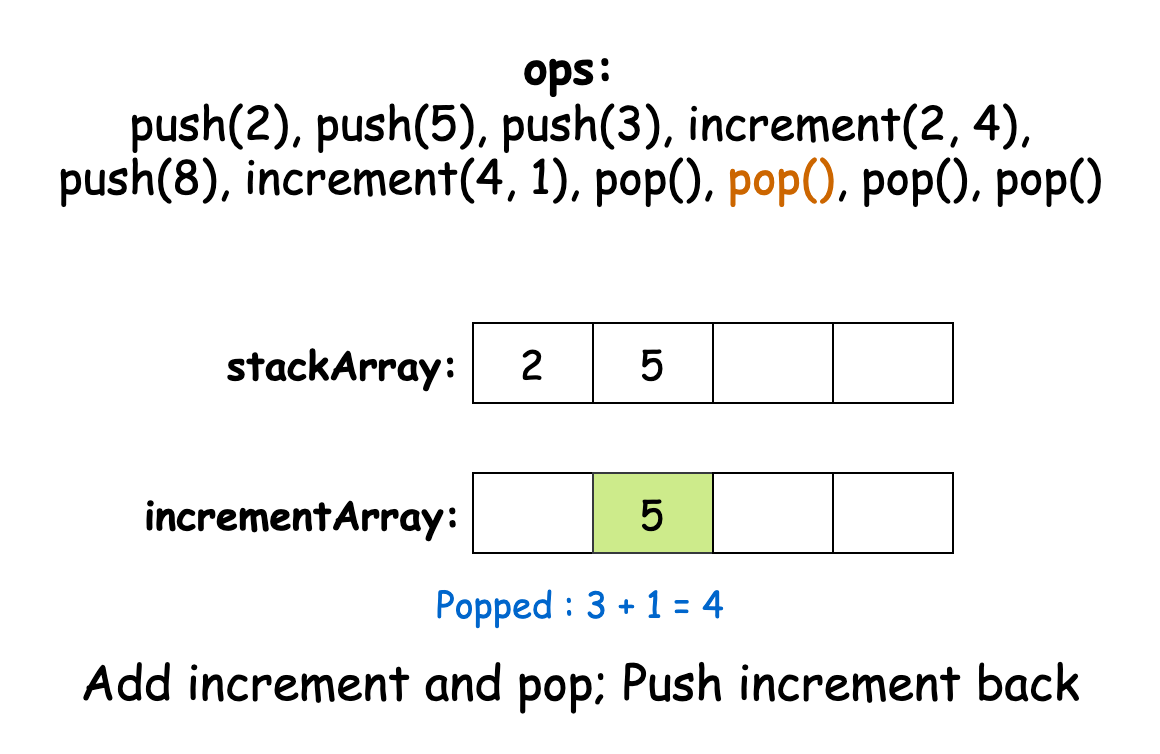

The diagram above was exported from draw.io. Its source (the exported page's mxGraphModel, read from the mxfile embedded in the PNG):
<mxGraphModel dx="795" dy="606" grid="1" gridSize="10" guides="1" tooltips="1" connect="1" arrows="1" fold="1" page="1" pageScale="1" pageWidth="827" pageHeight="1169" math="0" shadow="0">
  <root>
    <mxCell id="0" />
    <mxCell id="1" parent="0" />
    <mxCell id="4-DJAzbhiyjmM2J9ux7l-1" value="&lt;font style=&quot;font-size: 23px;&quot; face=&quot;Comic Sans MS&quot;&gt;&lt;b&gt;ops:&amp;nbsp;&lt;/b&gt;&lt;/font&gt;&lt;div&gt;&lt;font style=&quot;font-size: 23px;&quot; face=&quot;Comic Sans MS&quot;&gt;push(2), push(5), push(3), increment(2, 4), push(8), increment(4, 1), pop(), &lt;font color=&quot;#cc6600&quot;&gt;pop()&lt;/font&gt;, pop(), pop()&lt;/font&gt;&lt;/div&gt;" style="text;html=1;align=center;verticalAlign=middle;whiteSpace=wrap;rounded=0;" vertex="1" parent="1">
      <mxGeometry x="151" y="100" width="526" height="30" as="geometry" />
    </mxCell>
    <mxCell id="4-DJAzbhiyjmM2J9ux7l-3" value="&lt;font style=&quot;font-size: 20px;&quot; face=&quot;Comic Sans MS&quot;&gt;&lt;b&gt;stackArray:&amp;nbsp;&lt;/b&gt;&lt;/font&gt;" style="text;html=1;align=center;verticalAlign=middle;whiteSpace=wrap;rounded=0;" vertex="1" parent="1">
      <mxGeometry x="270" y="220" width="60" height="30" as="geometry" />
    </mxCell>
    <mxCell id="4-DJAzbhiyjmM2J9ux7l-4" value="" style="shape=table;startSize=0;container=1;collapsible=0;childLayout=tableLayout;top=1;bottom=1;left=1;right=1;fontFamily=Comic Sans MS;fontSize=20;" vertex="1" parent="1">
      <mxGeometry x="360" y="215" width="240" height="40" as="geometry" />
    </mxCell>
    <mxCell id="4-DJAzbhiyjmM2J9ux7l-5" value="" style="shape=tableRow;horizontal=0;startSize=0;swimlaneHead=0;swimlaneBody=0;strokeColor=inherit;top=1;left=1;bottom=1;right=1;collapsible=0;dropTarget=0;fillColor=none;points=[[0,0.5],[1,0.5]];portConstraint=eastwest;fontFamily=Comic Sans MS;fontSize=20;" vertex="1" parent="4-DJAzbhiyjmM2J9ux7l-4">
      <mxGeometry width="240" height="40" as="geometry" />
    </mxCell>
    <mxCell id="4-DJAzbhiyjmM2J9ux7l-6" value="2" style="shape=partialRectangle;html=1;whiteSpace=wrap;connectable=0;overflow=hidden;top=1;left=1;bottom=1;right=1;pointerEvents=1;fontFamily=Comic Sans MS;fontSize=20;" vertex="1" parent="4-DJAzbhiyjmM2J9ux7l-5">
      <mxGeometry width="60" height="40" as="geometry">
        <mxRectangle width="60" height="40" as="alternateBounds" />
      </mxGeometry>
    </mxCell>
    <mxCell id="4-DJAzbhiyjmM2J9ux7l-7" value="5" style="shape=partialRectangle;html=1;whiteSpace=wrap;connectable=0;overflow=hidden;top=1;left=1;bottom=1;right=1;pointerEvents=1;fontFamily=Comic Sans MS;fontSize=20;" vertex="1" parent="4-DJAzbhiyjmM2J9ux7l-5">
      <mxGeometry x="60" width="60" height="40" as="geometry">
        <mxRectangle width="60" height="40" as="alternateBounds" />
      </mxGeometry>
    </mxCell>
    <mxCell id="4-DJAzbhiyjmM2J9ux7l-8" value="" style="shape=partialRectangle;html=1;whiteSpace=wrap;connectable=0;overflow=hidden;top=1;left=1;bottom=1;right=1;pointerEvents=1;fontFamily=Comic Sans MS;fontSize=20;" vertex="1" parent="4-DJAzbhiyjmM2J9ux7l-5">
      <mxGeometry x="120" width="60" height="40" as="geometry">
        <mxRectangle width="60" height="40" as="alternateBounds" />
      </mxGeometry>
    </mxCell>
    <mxCell id="4-DJAzbhiyjmM2J9ux7l-9" value="" style="shape=partialRectangle;html=1;whiteSpace=wrap;connectable=0;overflow=hidden;top=1;left=1;bottom=1;right=1;pointerEvents=1;fontFamily=Comic Sans MS;fontSize=20;" vertex="1" parent="4-DJAzbhiyjmM2J9ux7l-5">
      <mxGeometry x="180" width="60" height="40" as="geometry">
        <mxRectangle width="60" height="40" as="alternateBounds" />
      </mxGeometry>
    </mxCell>
    <mxCell id="4-DJAzbhiyjmM2J9ux7l-14" value="&lt;font style=&quot;font-size: 20px;&quot; face=&quot;Comic Sans MS&quot;&gt;&lt;b&gt;incrementArray:&amp;nbsp;&lt;/b&gt;&lt;/font&gt;" style="text;html=1;align=center;verticalAlign=middle;whiteSpace=wrap;rounded=0;" vertex="1" parent="1">
      <mxGeometry x="250" y="295" width="60" height="30" as="geometry" />
    </mxCell>
    <mxCell id="4-DJAzbhiyjmM2J9ux7l-15" value="" style="shape=table;startSize=0;container=1;collapsible=0;childLayout=tableLayout;top=1;bottom=1;left=1;right=1;fontFamily=Comic Sans MS;fontSize=20;" vertex="1" parent="1">
      <mxGeometry x="360" y="290" width="240" height="40" as="geometry" />
    </mxCell>
    <mxCell id="4-DJAzbhiyjmM2J9ux7l-16" value="" style="shape=tableRow;horizontal=0;startSize=0;swimlaneHead=0;swimlaneBody=0;strokeColor=inherit;top=1;left=1;bottom=1;right=1;collapsible=0;dropTarget=0;fillColor=none;points=[[0,0.5],[1,0.5]];portConstraint=eastwest;fontFamily=Comic Sans MS;fontSize=20;" vertex="1" parent="4-DJAzbhiyjmM2J9ux7l-15">
      <mxGeometry width="240" height="40" as="geometry" />
    </mxCell>
    <mxCell id="4-DJAzbhiyjmM2J9ux7l-17" value="" style="shape=partialRectangle;html=1;whiteSpace=wrap;connectable=0;strokeColor=inherit;overflow=hidden;fillColor=none;top=1;left=1;bottom=1;right=1;pointerEvents=1;fontFamily=Comic Sans MS;fontSize=20;" vertex="1" parent="4-DJAzbhiyjmM2J9ux7l-16">
      <mxGeometry width="60" height="40" as="geometry">
        <mxRectangle width="60" height="40" as="alternateBounds" />
      </mxGeometry>
    </mxCell>
    <mxCell id="4-DJAzbhiyjmM2J9ux7l-18" value="5" style="shape=partialRectangle;html=1;whiteSpace=wrap;connectable=0;overflow=hidden;top=1;left=1;bottom=1;right=1;pointerEvents=1;fontFamily=Comic Sans MS;fontSize=20;fillColor=#cdeb8b;strokeColor=#36393d;" vertex="1" parent="4-DJAzbhiyjmM2J9ux7l-16">
      <mxGeometry x="60" width="60" height="40" as="geometry">
        <mxRectangle width="60" height="40" as="alternateBounds" />
      </mxGeometry>
    </mxCell>
    <mxCell id="4-DJAzbhiyjmM2J9ux7l-19" value="" style="shape=partialRectangle;html=1;whiteSpace=wrap;connectable=0;overflow=hidden;top=1;left=1;bottom=1;right=1;pointerEvents=1;fontFamily=Comic Sans MS;fontSize=20;" vertex="1" parent="4-DJAzbhiyjmM2J9ux7l-16">
      <mxGeometry x="120" width="60" height="40" as="geometry">
        <mxRectangle width="60" height="40" as="alternateBounds" />
      </mxGeometry>
    </mxCell>
    <mxCell id="4-DJAzbhiyjmM2J9ux7l-20" value="" style="shape=partialRectangle;html=1;whiteSpace=wrap;connectable=0;overflow=hidden;top=1;left=1;bottom=1;right=1;pointerEvents=1;fontFamily=Comic Sans MS;fontSize=20;" vertex="1" parent="4-DJAzbhiyjmM2J9ux7l-16">
      <mxGeometry x="180" width="60" height="40" as="geometry">
        <mxRectangle width="60" height="40" as="alternateBounds" />
      </mxGeometry>
    </mxCell>
    <mxCell id="4-DJAzbhiyjmM2J9ux7l-21" value="&lt;font face=&quot;Comic Sans MS&quot;&gt;&lt;span style=&quot;font-size: 24px;&quot;&gt;Add increment and pop; Push increment back&lt;/span&gt;&lt;/font&gt;" style="text;html=1;align=center;verticalAlign=middle;whiteSpace=wrap;rounded=0;" vertex="1" parent="1">
      <mxGeometry x="144" y="380" width="540" height="30" as="geometry" />
    </mxCell>
    <mxCell id="4-DJAzbhiyjmM2J9ux7l-22" value="&lt;font color=&quot;#0066cc&quot; style=&quot;font-size: 18px;&quot; face=&quot;Comic Sans MS&quot;&gt;Popped : 3 + 1 = 4&lt;/font&gt;" style="text;html=1;align=center;verticalAlign=middle;whiteSpace=wrap;rounded=0;" vertex="1" parent="1">
      <mxGeometry x="144" y="340" width="540" height="30" as="geometry" />
    </mxCell>
  </root>
</mxGraphModel>